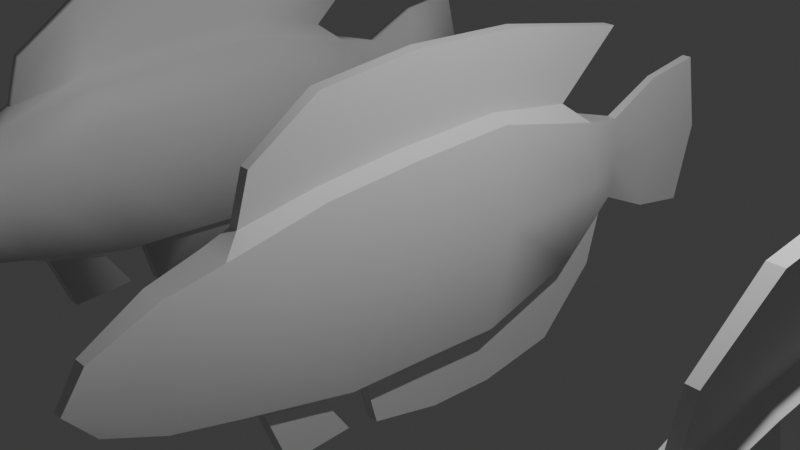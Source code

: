 # Source: fish.blend  (saved by Blender 4.0.36; exported with 4.5.12 LTS)
import bpy
from mathutils import Matrix  # noqa: F401  (used for matrix-valued properties, if any)

bpy.ops.wm.read_factory_settings(use_empty=True)
scene = bpy.context.scene
scene.name = 'Scene'

# ---- collections
col_collection = bpy.data.collections.new('Collection'); scene.collection.children.link(col_collection)

# ---- materials (node trees are filled in below, after node groups)
mat_fishmaterial = bpy.data.materials.new('FishMaterial')
mat_fishmaterial.alpha_threshold = 0.0
mat_fishmaterial.use_transparent_shadow = False
mat_fishmaterial.roughness = 0.5
mat_fishmaterial.line_color = (0.0, 0.0, 0.0, 1.0)

# ---- node groups
ng_auto_smooth = bpy.data.node_groups.new('Auto Smooth', 'GeometryNodeTree')
_s = ng_auto_smooth.interface.new_socket(name='Geometry', in_out='OUTPUT', socket_type='NodeSocketGeometry')
_s = ng_auto_smooth.interface.new_socket(name='Geometry', in_out='INPUT', socket_type='NodeSocketGeometry')
_s = ng_auto_smooth.interface.new_socket(name='Angle', in_out='INPUT', socket_type='NodeSocketFloat')
_s.subtype = 'ANGLE'
_s.min_value = 0.0
_s.max_value = 3.142
ng_auto_smooth.is_modifier = True
_N = ng_auto_smooth.nodes; _L = ng_auto_smooth.links
n0 = _N.new('NodeGroupOutput'); n0.name = 'Group Output'; n0.location = (480, -100)
n1 = _N.new('NodeGroupInput'); n1.name = 'Group Input'; n1.location = (-420, -300)
n2 = _N.new('NodeGroupInput'); n2.name = 'Group Input.001'; n2.location = (-60, -100)
n3 = _N.new('GeometryNodeSetShadeSmooth'); n3.name = 'Set Shade Smooth'; n3.location = (120, -100)
n3.domain = 'EDGE'
n4 = _N.new('GeometryNodeSetShadeSmooth'); n4.name = 'Set Shade Smooth.001'; n4.location = (300, -100)
n5 = _N.new('GeometryNodeInputMeshEdgeAngle'); n5.name = 'Edge Angle'; n5.location = (-420, -220)
n6 = _N.new('GeometryNodeInputEdgeSmooth'); n6.name = 'Is Edge Smooth'; n6.location = (-60, -160)
n7 = _N.new('GeometryNodeInputShadeSmooth'); n7.name = 'Is Face Smooth'; n7.location = (-240, -340)
n8 = _N.new('FunctionNodeBooleanMath'); n8.name = 'Boolean Math'; n8.location = (-60, -220)
n9 = _N.new('FunctionNodeCompare'); n9.name = 'Compare'; n9.location = (-240, -180)
n9.operation = 'LESS_EQUAL'
_L.new(n5.outputs[0], n9.inputs[0])
_L.new(n4.outputs[0], n0.inputs[0])
_L.new(n1.outputs[1], n9.inputs[1])
_L.new(n9.outputs[0], n8.inputs[0])
_L.new(n7.outputs[0], n8.inputs[1])
_L.new(n2.outputs[0], n3.inputs[0])
_L.new(n6.outputs[0], n3.inputs[1])
_L.new(n3.outputs[0], n4.inputs[0])
_L.new(n8.outputs[0], n3.inputs[2])
n0.is_active_output = True

# ---- material node trees
mat_fishmaterial.use_nodes = True; mat_fishmaterial.node_tree.nodes.clear()
_N = mat_fishmaterial.node_tree.nodes; _L = mat_fishmaterial.node_tree.links
n0 = _N.new('ShaderNodeOutputMaterial'); n0.name = 'Material Output'; n0.location = (300, 300)
n1 = _N.new('ShaderNodeBsdfPrincipled'); n1.name = 'Principled BSDF'; n1.location = (10, 300)
n1.inputs[3].default_value = 1.45
_L.new(n1.outputs[0], n0.inputs[0])
n0.is_active_output = True

# ---- world
world_world = bpy.data.worlds.new('World'); scene.world = world_world
world_world.use_nodes = True; world_world.node_tree.nodes.clear()
_N = world_world.node_tree.nodes; _L = world_world.node_tree.links
n0 = _N.new('ShaderNodeOutputWorld'); n0.name = 'World Output'; n0.location = (300, 300)
n1 = _N.new('ShaderNodeBackground'); n1.name = 'Background'; n1.location = (10, 300)
n1.inputs[0].default_value = (0.05088, 0.05088, 0.05088, 1.0)
_L.new(n1.outputs[0], n0.inputs[0])
n0.is_active_output = True
world_world.color = (0.05088, 0.05088, 0.05088)
world_world.use_sun_shadow = False
world_world.sun_shadow_jitter_overblur = 0.0

# ---- cameras
cam_camera = bpy.data.cameras.new('Camera')
cam_camera.clip_end = 100.0
cam_camera.ortho_scale = 7.314

# ---- lights
light_light = bpy.data.lights.new('Light', 'POINT')
light_light.transmission_factor = 0.0
light_light.use_soft_falloff = False
light_light.energy = 1000.0
light_light.shadow_soft_size = 0.1
light_light.shadow_maximum_resolution = 0.006
light_light.use_absolute_resolution = True

# ---- meshes
me_fishmesh = bpy.data.meshes.new('FishMesh')
me_fishmesh.from_pydata([(0.05738, 4.992, 0.6116), (0.05738, 4.992, -1.35), (0.07343, -3.592, -0.1054), (0.07343, -3.555, -0.8582), (-0.05738, 4.992, 0.6116), (-0.05738, 4.992, -1.35), (-0.07343, -3.592, -0.1054), (-0.07343, -3.555, -0.8582), (-0.2794, 1.164, -1.679), (0.2794, 1.267, 0.7551), (-0.2794, 1.267, 0.7551), (0.2794, 1.164, -1.679), (-0.2491, -0.8683, -1.578), (0.2491, -1.114, 0.6335), (-0.2491, -1.114, 0.6335), (0.2491, -0.8683, -1.578), (-0.05594, 3.499, 0.1795), (0.05594, 3.499, -0.859), (-0.05594, 3.499, -0.859), (0.05594, 3.499, 0.1795), (-0.2677, 0.005229, 0.7156), (0.2677, 0.2085, -1.623), (-0.2677, 0.2085, -1.623), (0.2677, 0.005229, 0.7156), (-0.2491, 2.489, -1.329), (0.2491, 2.761, 0.3732), (-0.2491, 2.761, 0.3732), (0.2491, 2.489, -1.329), (-0.04546, 4.233, 0.5115), (0.04546, 4.233, -1.208), (-0.04546, 4.233, -1.208), (0.04546, 4.233, 0.5115), (-0.1898, -2.164, -1.286), (0.1898, -2.235, 0.3871), (-0.1898, -2.235, 0.3871), (0.1898, -2.164, -1.286), (0.07111, 2.443, 0.6348), (0.07975, 1.273, 0.8331), (-0.07641, -0.02489, 0.8071), (-0.07975, 1.273, 0.8331), (0.07641, -0.02489, 0.8071), (0.07111, -1.109, 0.7245), (-0.05417, -2.007, 0.576), (-0.07111, -1.109, 0.7245), (-0.07111, 2.443, 0.6348), (0.05417, -2.007, 0.576), (0.07111, 3.284, 1.367), (0.07975, 1.608, 1.685), (-0.07641, 0.2101, 1.76), (-0.07975, 1.608, 1.685), (0.07641, 0.2101, 1.76), (0.07111, -1.03, 1.645), (-0.05417, -1.845, 1.111), (-0.07111, -1.03, 1.645), (-0.07111, 3.284, 1.367), (0.05417, -1.845, 1.111), (0.04915, 5.239, -0.3686), (-0.0521, -3.852, -0.5038), (0.0521, -3.852, -0.5038), (-0.04915, 5.239, -0.3686), (0.4661, 1.232, -0.3706), (-0.4661, 1.232, -0.3706), (-0.4156, -1.132, -0.3856), (0.4156, -1.132, -0.3856), (0.09332, 3.499, -0.3398), (-0.09332, 3.499, -0.3398), (0.4466, 0.01127, -0.3891), (-0.4466, 0.01127, -0.3891), (-0.4156, 2.719, -0.348), (0.4156, 2.719, -0.348), (0.07583, 4.233, -0.3484), (-0.07583, 4.233, -0.3484), (-0.3166, -2.253, -0.3863), (0.3166, -2.253, -0.3863), (-0.07438, 2.345, -1.576), (-0.08341, 1.164, -1.764), (0.07992, 0.2992, -1.733), (0.08341, 1.164, -1.764), (-0.07992, 0.2992, -1.733), (-0.07438, -0.5558, -1.685), (0.07438, -0.5558, -1.685), (0.07438, 2.345, -1.576), (0.0486, 3.331, -1.023), (-0.0486, 3.331, -1.023), (-0.07438, 2.397, -2.418), (-0.08341, 1.345, -2.548), (0.07992, 0.4807, -2.492), (0.08341, 1.345, -2.548), (-0.07992, 0.4807, -2.492), (-0.07438, -0.4031, -2.271), (0.07438, -0.4031, -2.271), (0.07438, 2.397, -2.418), (0.03903, 3.186, -1.681), (-0.03903, 3.186, -1.681), (0.09336, -1.867, -1.458), (0.1225, -1.165, -1.605), (-0.1225, -1.165, -1.605), (-0.09336, -1.867, -1.458), (0.09336, -1.603, -2.167), (0.1225, -0.8334, -2.109), (-0.1225, -0.8334, -2.109), (-0.09336, -1.603, -2.167), (-0.1421, -2.941, -1.104), (0.1421, -2.868, 0.248), (-0.1421, -2.868, 0.248), (0.1421, -2.941, -1.104), (-0.2371, -3.013, -0.4019), (0.2371, -3.013, -0.4019)], [], [(103, 104, 6, 2), (58, 2, 6, 57), (71, 28, 4, 59), (102, 105, 3, 7), (107, 103, 2, 58), (59, 4, 0, 56), (69, 25, 9, 60), (8, 24, 74, 75), (67, 20, 10, 61), (14, 34, 42, 43), (72, 34, 14, 62), (66, 23, 13, 63), (17, 27, 81, 82), (25, 26, 44, 36), (31, 28, 16, 19), (30, 29, 17, 18), (70, 31, 19, 64), (68, 26, 16, 65), (13, 23, 40, 41), (11, 21, 76, 77), (60, 9, 23, 66), (62, 14, 20, 67), (61, 10, 26, 68), (19, 16, 26, 25), (22, 8, 75, 78), (64, 19, 25, 69), (56, 0, 31, 70), (5, 1, 29, 30), (0, 4, 28, 31), (65, 16, 28, 71), (106, 104, 34, 72), (63, 13, 33, 73), (15, 35, 94, 95), (10, 20, 38, 39), (39, 38, 48, 49), (45, 41, 51, 55), (43, 42, 52, 53), (40, 37, 47, 50), (23, 9, 37, 40), (26, 10, 39, 44), (20, 14, 43, 38), (34, 33, 45, 42), (9, 25, 36, 37), (33, 13, 41, 45), (46, 54, 49, 47), (50, 48, 53, 51), (47, 49, 48, 50), (51, 53, 52, 55), (42, 45, 55, 52), (44, 39, 49, 54), (38, 43, 53, 48), (41, 40, 50, 51), (36, 44, 54, 46), (37, 36, 46, 47), (15, 63, 73, 35), (102, 106, 72, 32), (18, 65, 71, 30), (1, 56, 70, 29), (17, 64, 69, 27), (8, 61, 68, 24), (12, 62, 67, 22), (11, 60, 66, 21), (24, 68, 65, 18), (29, 70, 64, 17), (21, 66, 63, 15), (32, 72, 62, 12), (22, 67, 61, 8), (27, 69, 60, 11), (5, 59, 56, 1), (105, 107, 58, 3), (30, 71, 59, 5), (3, 58, 57, 7), (75, 74, 84, 85), (74, 83, 93, 84), (79, 78, 88, 89), (83, 82, 92, 93), (15, 12, 79, 80), (18, 17, 82, 83), (27, 11, 77, 81), (12, 22, 78, 79), (21, 15, 80, 76), (24, 18, 83, 74), (84, 91, 87, 85), (88, 86, 90, 89), (85, 87, 86, 88), (93, 92, 91, 84), (76, 80, 90, 86), (80, 79, 89, 90), (81, 77, 87, 91), (77, 76, 86, 87), (78, 75, 85, 88), (82, 81, 91, 92), (97, 96, 100, 101), (12, 15, 95, 96), (35, 32, 97, 94), (32, 12, 96, 97), (100, 99, 98, 101), (95, 94, 98, 99), (94, 97, 101, 98), (96, 95, 99, 100), (35, 73, 107, 105), (7, 57, 106, 102), (57, 6, 104, 106), (73, 33, 103, 107), (32, 35, 105, 102), (33, 34, 104, 103)])
me_fishmesh.polygons.foreach_set('use_smooth', [True] * 106)
_uv = me_fishmesh.uv_layers.new(name='UVMap')
_uv.uv.foreach_set('vector', [0.625, 0.7344, 0.875, 0.7344, 0.875, 0.75, 0.625, 0.75, 0.5, 0.75, 0.625, 0.75, 0.625, 1.0, 0.5, 1.0, 0.5, 0.2188, 0.625, 0.2188, 0.625, 0.25, 0.5, 0.25, 0.125, 0.7344, 0.375, 0.7344, 0.375, 0.75, 0.125, 0.75, 0.5, 0.7344, 0.625, 0.7344, 0.625, 0.75, 0.5, 0.75, 0.5, 0.25, 0.625, 0.25, 0.625, 0.5, 0.5, 0.5, 0.5, 0.5938, 0.625, 0.5938, 0.625, 0.625, 0.5, 0.625, 0.375, 0.125, 0.375, 0.1562, 0.375, 0.1562, 0.375, 0.125, 0.5, 0.09375, 0.625, 0.09375, 0.625, 0.125, 0.5, 0.125, 0.625, 0.0625, 0.625, 0.03125, 0.625, 0.03125, 0.625, 0.0625, 0.5, 0.03125, 0.625, 0.03125, 0.625, 0.0625, 0.5, 0.0625, 0.5, 0.6562, 0.625, 0.6562, 0.625, 0.6875, 0.5, 0.6875, 0.375, 0.5625, 0.375, 0.5938, 0.375, 0.5938, 0.375, 0.5625, 0.625, 0.5938, 0.875, 0.5938, 0.875, 0.5938, 0.625, 0.5938, 0.625, 0.5312, 0.875, 0.5312, 0.875, 0.5625, 0.625, 0.5625, 0.125, 0.5312, 0.375, 0.5312, 0.375, 0.5625, 0.125, 0.5625, 0.5, 0.5312, 0.625, 0.5312, 0.625, 0.5625, 0.5, 0.5625, 0.5, 0.1562, 0.625, 0.1562, 0.625, 0.1875, 0.5, 0.1875, 0.625, 0.6875, 0.625, 0.6562, 0.625, 0.6562, 0.625, 0.6875, 0.375, 0.625, 0.375, 0.6562, 0.375, 0.6562, 0.375, 0.625, 0.5, 0.625, 0.625, 0.625, 0.625, 0.6562, 0.5, 0.6562, 0.5, 0.0625, 0.625, 0.0625, 0.625, 0.09375, 0.5, 0.09375, 0.5, 0.125, 0.625, 0.125, 0.625, 0.1562, 0.5, 0.1562, 0.625, 0.5625, 0.875, 0.5625, 0.875, 0.5938, 0.625, 0.5938, 0.375, 0.09375, 0.375, 0.125, 0.375, 0.125, 0.375, 0.09375, 0.5, 0.5625, 0.625, 0.5625, 0.625, 0.5938, 0.5, 0.5938, 0.5, 0.5, 0.625, 0.5, 0.625, 0.5312, 0.5, 0.5312, 0.125, 0.5, 0.375, 0.5, 0.375, 0.5312, 0.125, 0.5312, 0.625, 0.5, 0.875, 0.5, 0.875, 0.5312, 0.625, 0.5312, 0.5, 0.1875, 0.625, 0.1875, 0.625, 0.2188, 0.5, 0.2188, 0.5, 0.01562, 0.625, 0.01562, 0.625, 0.03125, 0.5, 0.03125, 0.5, 0.6875, 0.625, 0.6875, 0.625, 0.7188, 0.5, 0.7187, 0.375, 0.6875, 0.375, 0.7188, 0.375, 0.7188, 0.375, 0.6875, 0.625, 0.125, 0.625, 0.09375, 0.625, 0.09375, 0.625, 0.125, 0.625, 0.125, 0.625, 0.09375, 0.625, 0.09375, 0.625, 0.125, 0.625, 0.7188, 0.625, 0.6875, 0.625, 0.6875, 0.625, 0.7188, 0.625, 0.0625, 0.625, 0.03125, 0.625, 0.03125, 0.625, 0.0625, 0.625, 0.6562, 0.625, 0.625, 0.625, 0.625, 0.625, 0.6562, 0.625, 0.6562, 0.625, 0.625, 0.625, 0.625, 0.625, 0.6562, 0.625, 0.1562, 0.625, 0.125, 0.625, 0.125, 0.625, 0.1562, 0.625, 0.09375, 0.625, 0.0625, 0.625, 0.0625, 0.625, 0.09375, 0.875, 0.7188, 0.625, 0.7188, 0.625, 0.7188, 0.875, 0.7188, 0.625, 0.625, 0.625, 0.5938, 0.625, 0.5938, 0.625, 0.625, 0.625, 0.7188, 0.625, 0.6875, 0.625, 0.6875, 0.625, 0.7188, 0.625, 0.5938, 0.875, 0.5938, 0.875, 0.625, 0.625, 0.625, 0.625, 0.6562, 0.875, 0.6562, 0.875, 0.6875, 0.625, 0.6875, 0.625, 0.625, 0.875, 0.625, 0.875, 0.6562, 0.625, 0.6562, 0.625, 0.6875, 0.875, 0.6875, 0.875, 0.7188, 0.625, 0.7188, 0.875, 0.7188, 0.625, 0.7188, 0.625, 0.7188, 0.875, 0.7188, 0.625, 0.1562, 0.625, 0.125, 0.625, 0.125, 0.625, 0.1562, 0.625, 0.09375, 0.625, 0.0625, 0.625, 0.0625, 0.625, 0.09375, 0.625, 0.6875, 0.625, 0.6562, 0.625, 0.6562, 0.625, 0.6875, 0.625, 0.5938, 0.875, 0.5938, 0.875, 0.5938, 0.625, 0.5938, 0.625, 0.625, 0.625, 0.5938, 0.625, 0.5938, 0.625, 0.625, 0.375, 0.6875, 0.5, 0.6875, 0.5, 0.7187, 0.375, 0.7188, 0.375, 0.01562, 0.5, 0.01562, 0.5, 0.03125, 0.375, 0.03125, 0.375, 0.1875, 0.5, 0.1875, 0.5, 0.2188, 0.375, 0.2188, 0.375, 0.5, 0.5, 0.5, 0.5, 0.5312, 0.375, 0.5312, 0.375, 0.5625, 0.5, 0.5625, 0.5, 0.5938, 0.375, 0.5938, 0.375, 0.125, 0.5, 0.125, 0.5, 0.1562, 0.375, 0.1562, 0.375, 0.0625, 0.5, 0.0625, 0.5, 0.09375, 0.375, 0.09375, 0.375, 0.625, 0.5, 0.625, 0.5, 0.6562, 0.375, 0.6562, 0.375, 0.1562, 0.5, 0.1562, 0.5, 0.1875, 0.375, 0.1875, 0.375, 0.5312, 0.5, 0.5312, 0.5, 0.5625, 0.375, 0.5625, 0.375, 0.6562, 0.5, 0.6562, 0.5, 0.6875, 0.375, 0.6875, 0.375, 0.03125, 0.5, 0.03125, 0.5, 0.0625, 0.375, 0.0625, 0.375, 0.09375, 0.5, 0.09375, 0.5, 0.125, 0.375, 0.125, 0.375, 0.5938, 0.5, 0.5938, 0.5, 0.625, 0.375, 0.625, 0.375, 0.25, 0.5, 0.25, 0.5, 0.5, 0.375, 0.5, 0.375, 0.7344, 0.5, 0.7344, 0.5, 0.75, 0.375, 0.75, 0.375, 0.2188, 0.5, 0.2188, 0.5, 0.25, 0.375, 0.25, 0.375, 0.75, 0.5, 0.75, 0.5, 1.0, 0.375, 1.0, 0.375, 0.125, 0.375, 0.1562, 0.375, 0.1562, 0.375, 0.125, 0.375, 0.1562, 0.375, 0.1875, 0.375, 0.1875, 0.375, 0.1562, 0.375, 0.0625, 0.375, 0.09375, 0.375, 0.09375, 0.375, 0.0625, 0.125, 0.5625, 0.375, 0.5625, 0.375, 0.5625, 0.125, 0.5625, 0.375, 0.6875, 0.125, 0.6875, 0.125, 0.6875, 0.375, 0.6875, 0.125, 0.5625, 0.375, 0.5625, 0.375, 0.5625, 0.125, 0.5625, 0.375, 0.5938, 0.375, 0.625, 0.375, 0.625, 0.375, 0.5938, 0.375, 0.0625, 0.375, 0.09375, 0.375, 0.09375, 0.375, 0.0625, 0.375, 0.6562, 0.375, 0.6875, 0.375, 0.6875, 0.375, 0.6562, 0.375, 0.1562, 0.375, 0.1875, 0.375, 0.1875, 0.375, 0.1562, 0.125, 0.5938, 0.375, 0.5938, 0.375, 0.625, 0.125, 0.625, 0.125, 0.6562, 0.375, 0.6562, 0.375, 0.6875, 0.125, 0.6875, 0.125, 0.625, 0.375, 0.625, 0.375, 0.6562, 0.125, 0.6562, 0.125, 0.5625, 0.375, 0.5625, 0.375, 0.5938, 0.125, 0.5938, 0.375, 0.6562, 0.375, 0.6875, 0.375, 0.6875, 0.375, 0.6562, 0.375, 0.6875, 0.125, 0.6875, 0.125, 0.6875, 0.375, 0.6875, 0.375, 0.5938, 0.375, 0.625, 0.375, 0.625, 0.375, 0.5938, 0.375, 0.625, 0.375, 0.6562, 0.375, 0.6562, 0.375, 0.625, 0.375, 0.09375, 0.375, 0.125, 0.375, 0.125, 0.375, 0.09375, 0.375, 0.5625, 0.375, 0.5938, 0.375, 0.5938, 0.375, 0.5625, 0.375, 0.03125, 0.375, 0.0625, 0.375, 0.0625, 0.375, 0.03125, 0.125, 0.6875, 0.375, 0.6875, 0.375, 0.6875, 0.125, 0.6875, 0.375, 0.7188, 0.125, 0.7188, 0.125, 0.7188, 0.375, 0.7188, 0.375, 0.03125, 0.375, 0.0625, 0.375, 0.0625, 0.375, 0.03125, 0.125, 0.6875, 0.375, 0.6875, 0.375, 0.7188, 0.125, 0.7188, 0.375, 0.6875, 0.375, 0.7188, 0.375, 0.7188, 0.375, 0.6875, 0.375, 0.7188, 0.125, 0.7188, 0.125, 0.7188, 0.375, 0.7188, 0.125, 0.6875, 0.375, 0.6875, 0.375, 0.6875, 0.125, 0.6875, 0.375, 0.7188, 0.5, 0.7187, 0.5, 0.7344, 0.375, 0.7344, 0.375, 0.0, 0.5, 0.0, 0.5, 0.01562, 0.375, 0.01562, 0.5, 0.0, 0.625, 0.0, 0.625, 0.01562, 0.5, 0.01562, 0.5, 0.7187, 0.625, 0.7188, 0.625, 0.7344, 0.5, 0.7344, 0.125, 0.7188, 0.375, 0.7188, 0.375, 0.7344, 0.125, 0.7344, 0.625, 0.7188, 0.875, 0.7188, 0.875, 0.7344, 0.625, 0.7344])
me_fishmesh.materials.append(mat_fishmaterial)
me_fishmesh.use_mirror_vertex_groups = False
me_fishmesh.update()
me_fishmesh_001 = bpy.data.meshes.new('FishMesh.001')
me_fishmesh_001.from_pydata([(0.05738, 4.992, 0.6116), (0.05738, 4.992, -1.35), (0.07343, -3.592, -0.1054), (0.07343, -3.555, -0.8582), (-0.05738, 4.992, 0.6116), (-0.05738, 4.992, -1.35), (-0.07343, -3.592, -0.1054), (-0.07343, -3.555, -0.8582), (-0.2794, 1.164, -1.679), (0.2794, 1.267, 0.7551), (-0.2794, 1.267, 0.7551), (0.2794, 1.164, -1.679), (-0.2491, -0.8683, -1.578), (0.2491, -1.114, 0.6335), (-0.2491, -1.114, 0.6335), (0.2491, -0.8683, -1.578), (-0.05594, 3.499, 0.1795), (0.05594, 3.499, -0.859), (-0.05594, 3.499, -0.859), (0.05594, 3.499, 0.1795), (-0.2677, 0.005229, 0.7156), (0.2677, 0.2085, -1.623), (-0.2677, 0.2085, -1.623), (0.2677, 0.005229, 0.7156), (-0.2491, 2.489, -1.329), (0.2491, 2.761, 0.3732), (-0.2491, 2.761, 0.3732), (0.2491, 2.489, -1.329), (-0.04546, 4.233, 0.5115), (0.04546, 4.233, -1.208), (-0.04546, 4.233, -1.208), (0.04546, 4.233, 0.5115), (-0.1898, -2.164, -1.286), (0.1898, -2.235, 0.3871), (-0.1898, -2.235, 0.3871), (0.1898, -2.164, -1.286), (0.07111, 2.443, 0.6348), (0.07975, 1.273, 0.8331), (-0.07641, -0.02489, 0.8071), (-0.07975, 1.273, 0.8331), (0.07641, -0.02489, 0.8071), (0.07111, -1.109, 0.7245), (-0.05417, -2.007, 0.576), (-0.07111, -1.109, 0.7245), (-0.07111, 2.443, 0.6348), (0.05417, -2.007, 0.576), (0.07111, 3.284, 1.367), (0.07975, 1.608, 1.685), (-0.07641, 0.2101, 1.76), (-0.07975, 1.608, 1.685), (0.07641, 0.2101, 1.76), (0.07111, -1.03, 1.645), (-0.05417, -1.845, 1.111), (-0.07111, -1.03, 1.645), (-0.07111, 3.284, 1.367), (0.05417, -1.845, 1.111), (0.04915, 5.239, -0.3686), (-0.0521, -3.852, -0.5038), (0.0521, -3.852, -0.5038), (-0.04915, 5.239, -0.3686), (0.4661, 1.232, -0.3706), (-0.4661, 1.232, -0.3706), (-0.4156, -1.132, -0.3856), (0.4156, -1.132, -0.3856), (0.09332, 3.499, -0.3398), (-0.09332, 3.499, -0.3398), (0.4466, 0.01127, -0.3891), (-0.4466, 0.01127, -0.3891), (-0.4156, 2.719, -0.348), (0.4156, 2.719, -0.348), (0.07583, 4.233, -0.3484), (-0.07583, 4.233, -0.3484), (-0.3166, -2.253, -0.3863), (0.3166, -2.253, -0.3863), (-0.07438, 2.345, -1.576), (-0.08341, 1.164, -1.764), (0.07992, 0.2992, -1.733), (0.08341, 1.164, -1.764), (-0.07992, 0.2992, -1.733), (-0.07438, -0.5558, -1.685), (0.07438, -0.5558, -1.685), (0.07438, 2.345, -1.576), (0.0486, 3.331, -1.023), (-0.0486, 3.331, -1.023), (-0.07438, 2.397, -2.418), (-0.08341, 1.345, -2.548), (0.07992, 0.4807, -2.492), (0.08341, 1.345, -2.548), (-0.07992, 0.4807, -2.492), (-0.07438, -0.4031, -2.271), (0.07438, -0.4031, -2.271), (0.07438, 2.397, -2.418), (0.03903, 3.186, -1.681), (-0.03903, 3.186, -1.681), (0.09336, -1.867, -1.458), (0.1225, -1.165, -1.605), (-0.1225, -1.165, -1.605), (-0.09336, -1.867, -1.458), (0.09336, -1.603, -2.167), (0.1225, -0.8334, -2.109), (-0.1225, -0.8334, -2.109), (-0.09336, -1.603, -2.167), (-0.1421, -2.941, -1.104), (0.1421, -2.868, 0.248), (-0.1421, -2.868, 0.248), (0.1421, -2.941, -1.104), (-0.2371, -3.013, -0.4019), (0.2371, -3.013, -0.4019)], [], [(103, 104, 6, 2), (58, 2, 6, 57), (71, 28, 4, 59), (102, 105, 3, 7), (107, 103, 2, 58), (59, 4, 0, 56), (69, 25, 9, 60), (8, 24, 74, 75), (67, 20, 10, 61), (14, 34, 42, 43), (72, 34, 14, 62), (66, 23, 13, 63), (17, 27, 81, 82), (25, 26, 44, 36), (31, 28, 16, 19), (30, 29, 17, 18), (70, 31, 19, 64), (68, 26, 16, 65), (13, 23, 40, 41), (11, 21, 76, 77), (60, 9, 23, 66), (62, 14, 20, 67), (61, 10, 26, 68), (19, 16, 26, 25), (22, 8, 75, 78), (64, 19, 25, 69), (56, 0, 31, 70), (5, 1, 29, 30), (0, 4, 28, 31), (65, 16, 28, 71), (106, 104, 34, 72), (63, 13, 33, 73), (15, 35, 94, 95), (10, 20, 38, 39), (39, 38, 48, 49), (45, 41, 51, 55), (43, 42, 52, 53), (40, 37, 47, 50), (23, 9, 37, 40), (26, 10, 39, 44), (20, 14, 43, 38), (34, 33, 45, 42), (9, 25, 36, 37), (33, 13, 41, 45), (46, 54, 49, 47), (50, 48, 53, 51), (47, 49, 48, 50), (51, 53, 52, 55), (42, 45, 55, 52), (44, 39, 49, 54), (38, 43, 53, 48), (41, 40, 50, 51), (36, 44, 54, 46), (37, 36, 46, 47), (15, 63, 73, 35), (102, 106, 72, 32), (18, 65, 71, 30), (1, 56, 70, 29), (17, 64, 69, 27), (8, 61, 68, 24), (12, 62, 67, 22), (11, 60, 66, 21), (24, 68, 65, 18), (29, 70, 64, 17), (21, 66, 63, 15), (32, 72, 62, 12), (22, 67, 61, 8), (27, 69, 60, 11), (5, 59, 56, 1), (105, 107, 58, 3), (30, 71, 59, 5), (3, 58, 57, 7), (75, 74, 84, 85), (74, 83, 93, 84), (79, 78, 88, 89), (83, 82, 92, 93), (15, 12, 79, 80), (18, 17, 82, 83), (27, 11, 77, 81), (12, 22, 78, 79), (21, 15, 80, 76), (24, 18, 83, 74), (84, 91, 87, 85), (88, 86, 90, 89), (85, 87, 86, 88), (93, 92, 91, 84), (76, 80, 90, 86), (80, 79, 89, 90), (81, 77, 87, 91), (77, 76, 86, 87), (78, 75, 85, 88), (82, 81, 91, 92), (97, 96, 100, 101), (12, 15, 95, 96), (35, 32, 97, 94), (32, 12, 96, 97), (100, 99, 98, 101), (95, 94, 98, 99), (94, 97, 101, 98), (96, 95, 99, 100), (35, 73, 107, 105), (7, 57, 106, 102), (57, 6, 104, 106), (73, 33, 103, 107), (32, 35, 105, 102), (33, 34, 104, 103)])
_uv = me_fishmesh_001.uv_layers.new(name='UVMap')
_uv.uv.foreach_set('vector', [0.625, 0.7344, 0.875, 0.7344, 0.875, 0.75, 0.625, 0.75, 0.5, 0.75, 0.625, 0.75, 0.625, 1.0, 0.5, 1.0, 0.5, 0.2188, 0.625, 0.2188, 0.625, 0.25, 0.5, 0.25, 0.125, 0.7344, 0.375, 0.7344, 0.375, 0.75, 0.125, 0.75, 0.5, 0.7344, 0.625, 0.7344, 0.625, 0.75, 0.5, 0.75, 0.5, 0.25, 0.625, 0.25, 0.625, 0.5, 0.5, 0.5, 0.5, 0.5938, 0.625, 0.5938, 0.625, 0.625, 0.5, 0.625, 0.375, 0.125, 0.375, 0.1562, 0.375, 0.1562, 0.375, 0.125, 0.5, 0.09375, 0.625, 0.09375, 0.625, 0.125, 0.5, 0.125, 0.625, 0.0625, 0.625, 0.03125, 0.625, 0.03125, 0.625, 0.0625, 0.5, 0.03125, 0.625, 0.03125, 0.625, 0.0625, 0.5, 0.0625, 0.5, 0.6562, 0.625, 0.6562, 0.625, 0.6875, 0.5, 0.6875, 0.375, 0.5625, 0.375, 0.5938, 0.375, 0.5938, 0.375, 0.5625, 0.625, 0.5938, 0.875, 0.5938, 0.875, 0.5938, 0.625, 0.5938, 0.625, 0.5312, 0.875, 0.5312, 0.875, 0.5625, 0.625, 0.5625, 0.125, 0.5312, 0.375, 0.5312, 0.375, 0.5625, 0.125, 0.5625, 0.5, 0.5312, 0.625, 0.5312, 0.625, 0.5625, 0.5, 0.5625, 0.5, 0.1562, 0.625, 0.1562, 0.625, 0.1875, 0.5, 0.1875, 0.625, 0.6875, 0.625, 0.6562, 0.625, 0.6562, 0.625, 0.6875, 0.375, 0.625, 0.375, 0.6562, 0.375, 0.6562, 0.375, 0.625, 0.5, 0.625, 0.625, 0.625, 0.625, 0.6562, 0.5, 0.6562, 0.5, 0.0625, 0.625, 0.0625, 0.625, 0.09375, 0.5, 0.09375, 0.5, 0.125, 0.625, 0.125, 0.625, 0.1562, 0.5, 0.1562, 0.625, 0.5625, 0.875, 0.5625, 0.875, 0.5938, 0.625, 0.5938, 0.375, 0.09375, 0.375, 0.125, 0.375, 0.125, 0.375, 0.09375, 0.5, 0.5625, 0.625, 0.5625, 0.625, 0.5938, 0.5, 0.5938, 0.5, 0.5, 0.625, 0.5, 0.625, 0.5312, 0.5, 0.5312, 0.125, 0.5, 0.375, 0.5, 0.375, 0.5312, 0.125, 0.5312, 0.625, 0.5, 0.875, 0.5, 0.875, 0.5312, 0.625, 0.5312, 0.5, 0.1875, 0.625, 0.1875, 0.625, 0.2188, 0.5, 0.2188, 0.5, 0.01562, 0.625, 0.01562, 0.625, 0.03125, 0.5, 0.03125, 0.5, 0.6875, 0.625, 0.6875, 0.625, 0.7188, 0.5, 0.7187, 0.375, 0.6875, 0.375, 0.7188, 0.375, 0.7188, 0.375, 0.6875, 0.625, 0.125, 0.625, 0.09375, 0.625, 0.09375, 0.625, 0.125, 0.625, 0.125, 0.625, 0.09375, 0.625, 0.09375, 0.625, 0.125, 0.625, 0.7188, 0.625, 0.6875, 0.625, 0.6875, 0.625, 0.7188, 0.625, 0.0625, 0.625, 0.03125, 0.625, 0.03125, 0.625, 0.0625, 0.625, 0.6562, 0.625, 0.625, 0.625, 0.625, 0.625, 0.6562, 0.625, 0.6562, 0.625, 0.625, 0.625, 0.625, 0.625, 0.6562, 0.625, 0.1562, 0.625, 0.125, 0.625, 0.125, 0.625, 0.1562, 0.625, 0.09375, 0.625, 0.0625, 0.625, 0.0625, 0.625, 0.09375, 0.875, 0.7188, 0.625, 0.7188, 0.625, 0.7188, 0.875, 0.7188, 0.625, 0.625, 0.625, 0.5938, 0.625, 0.5938, 0.625, 0.625, 0.625, 0.7188, 0.625, 0.6875, 0.625, 0.6875, 0.625, 0.7188, 0.625, 0.5938, 0.875, 0.5938, 0.875, 0.625, 0.625, 0.625, 0.625, 0.6562, 0.875, 0.6562, 0.875, 0.6875, 0.625, 0.6875, 0.625, 0.625, 0.875, 0.625, 0.875, 0.6562, 0.625, 0.6562, 0.625, 0.6875, 0.875, 0.6875, 0.875, 0.7188, 0.625, 0.7188, 0.875, 0.7188, 0.625, 0.7188, 0.625, 0.7188, 0.875, 0.7188, 0.625, 0.1562, 0.625, 0.125, 0.625, 0.125, 0.625, 0.1562, 0.625, 0.09375, 0.625, 0.0625, 0.625, 0.0625, 0.625, 0.09375, 0.625, 0.6875, 0.625, 0.6562, 0.625, 0.6562, 0.625, 0.6875, 0.625, 0.5938, 0.875, 0.5938, 0.875, 0.5938, 0.625, 0.5938, 0.625, 0.625, 0.625, 0.5938, 0.625, 0.5938, 0.625, 0.625, 0.375, 0.6875, 0.5, 0.6875, 0.5, 0.7187, 0.375, 0.7188, 0.375, 0.01562, 0.5, 0.01562, 0.5, 0.03125, 0.375, 0.03125, 0.375, 0.1875, 0.5, 0.1875, 0.5, 0.2188, 0.375, 0.2188, 0.375, 0.5, 0.5, 0.5, 0.5, 0.5312, 0.375, 0.5312, 0.375, 0.5625, 0.5, 0.5625, 0.5, 0.5938, 0.375, 0.5938, 0.375, 0.125, 0.5, 0.125, 0.5, 0.1562, 0.375, 0.1562, 0.375, 0.0625, 0.5, 0.0625, 0.5, 0.09375, 0.375, 0.09375, 0.375, 0.625, 0.5, 0.625, 0.5, 0.6562, 0.375, 0.6562, 0.375, 0.1562, 0.5, 0.1562, 0.5, 0.1875, 0.375, 0.1875, 0.375, 0.5312, 0.5, 0.5312, 0.5, 0.5625, 0.375, 0.5625, 0.375, 0.6562, 0.5, 0.6562, 0.5, 0.6875, 0.375, 0.6875, 0.375, 0.03125, 0.5, 0.03125, 0.5, 0.0625, 0.375, 0.0625, 0.375, 0.09375, 0.5, 0.09375, 0.5, 0.125, 0.375, 0.125, 0.375, 0.5938, 0.5, 0.5938, 0.5, 0.625, 0.375, 0.625, 0.375, 0.25, 0.5, 0.25, 0.5, 0.5, 0.375, 0.5, 0.375, 0.7344, 0.5, 0.7344, 0.5, 0.75, 0.375, 0.75, 0.375, 0.2188, 0.5, 0.2188, 0.5, 0.25, 0.375, 0.25, 0.375, 0.75, 0.5, 0.75, 0.5, 1.0, 0.375, 1.0, 0.375, 0.125, 0.375, 0.1562, 0.375, 0.1562, 0.375, 0.125, 0.375, 0.1562, 0.375, 0.1875, 0.375, 0.1875, 0.375, 0.1562, 0.375, 0.0625, 0.375, 0.09375, 0.375, 0.09375, 0.375, 0.0625, 0.125, 0.5625, 0.375, 0.5625, 0.375, 0.5625, 0.125, 0.5625, 0.375, 0.6875, 0.125, 0.6875, 0.125, 0.6875, 0.375, 0.6875, 0.125, 0.5625, 0.375, 0.5625, 0.375, 0.5625, 0.125, 0.5625, 0.375, 0.5938, 0.375, 0.625, 0.375, 0.625, 0.375, 0.5938, 0.375, 0.0625, 0.375, 0.09375, 0.375, 0.09375, 0.375, 0.0625, 0.375, 0.6562, 0.375, 0.6875, 0.375, 0.6875, 0.375, 0.6562, 0.375, 0.1562, 0.375, 0.1875, 0.375, 0.1875, 0.375, 0.1562, 0.125, 0.5938, 0.375, 0.5938, 0.375, 0.625, 0.125, 0.625, 0.125, 0.6562, 0.375, 0.6562, 0.375, 0.6875, 0.125, 0.6875, 0.125, 0.625, 0.375, 0.625, 0.375, 0.6562, 0.125, 0.6562, 0.125, 0.5625, 0.375, 0.5625, 0.375, 0.5938, 0.125, 0.5938, 0.375, 0.6562, 0.375, 0.6875, 0.375, 0.6875, 0.375, 0.6562, 0.375, 0.6875, 0.125, 0.6875, 0.125, 0.6875, 0.375, 0.6875, 0.375, 0.5938, 0.375, 0.625, 0.375, 0.625, 0.375, 0.5938, 0.375, 0.625, 0.375, 0.6562, 0.375, 0.6562, 0.375, 0.625, 0.375, 0.09375, 0.375, 0.125, 0.375, 0.125, 0.375, 0.09375, 0.375, 0.5625, 0.375, 0.5938, 0.375, 0.5938, 0.375, 0.5625, 0.375, 0.03125, 0.375, 0.0625, 0.375, 0.0625, 0.375, 0.03125, 0.125, 0.6875, 0.375, 0.6875, 0.375, 0.6875, 0.125, 0.6875, 0.375, 0.7188, 0.125, 0.7188, 0.125, 0.7188, 0.375, 0.7188, 0.375, 0.03125, 0.375, 0.0625, 0.375, 0.0625, 0.375, 0.03125, 0.125, 0.6875, 0.375, 0.6875, 0.375, 0.7188, 0.125, 0.7188, 0.375, 0.6875, 0.375, 0.7188, 0.375, 0.7188, 0.375, 0.6875, 0.375, 0.7188, 0.125, 0.7188, 0.125, 0.7188, 0.375, 0.7188, 0.125, 0.6875, 0.375, 0.6875, 0.375, 0.6875, 0.125, 0.6875, 0.375, 0.7188, 0.5, 0.7187, 0.5, 0.7344, 0.375, 0.7344, 0.375, 0.0, 0.5, 0.0, 0.5, 0.01562, 0.375, 0.01562, 0.5, 0.0, 0.625, 0.0, 0.625, 0.01562, 0.5, 0.01562, 0.5, 0.7187, 0.625, 0.7188, 0.625, 0.7344, 0.5, 0.7344, 0.125, 0.7188, 0.375, 0.7188, 0.375, 0.7344, 0.125, 0.7344, 0.625, 0.7188, 0.875, 0.7188, 0.875, 0.7344, 0.625, 0.7344])
me_fishmesh_001.materials.append(mat_fishmaterial)
me_fishmesh_001.use_mirror_vertex_groups = False
me_fishmesh_001.update()
me_fishmesh_002 = bpy.data.meshes.new('FishMesh.002')
me_fishmesh_002.from_pydata([(0.05738, 4.992, 0.6116), (0.05738, 4.992, -1.35), (0.07343, -3.592, -0.1054), (0.07343, -3.555, -0.8582), (-0.05738, 4.992, 0.6116), (-0.05738, 4.992, -1.35), (-0.07343, -3.592, -0.1054), (-0.07343, -3.555, -0.8582), (-0.2794, 1.164, -1.679), (0.2794, 1.267, 0.7551), (-0.2794, 1.267, 0.7551), (0.2794, 1.164, -1.679), (-0.2491, -0.8683, -1.578), (0.2491, -1.114, 0.6335), (-0.2491, -1.114, 0.6335), (0.2491, -0.8683, -1.578), (-0.05594, 3.499, 0.1795), (0.05594, 3.499, -0.859), (-0.05594, 3.499, -0.859), (0.05594, 3.499, 0.1795), (-0.2677, 0.005229, 0.7156), (0.2677, 0.2085, -1.623), (-0.2677, 0.2085, -1.623), (0.2677, 0.005229, 0.7156), (-0.2491, 2.489, -1.329), (0.2491, 2.761, 0.3732), (-0.2491, 2.761, 0.3732), (0.2491, 2.489, -1.329), (-0.04546, 4.233, 0.5115), (0.04546, 4.233, -1.208), (-0.04546, 4.233, -1.208), (0.04546, 4.233, 0.5115), (-0.1898, -2.164, -1.286), (0.1898, -2.235, 0.3871), (-0.1898, -2.235, 0.3871), (0.1898, -2.164, -1.286), (0.07111, 2.443, 0.6348), (0.07975, 1.273, 0.8331), (-0.07641, -0.02489, 0.8071), (-0.07975, 1.273, 0.8331), (0.07641, -0.02489, 0.8071), (0.07111, -1.109, 0.7245), (-0.05417, -2.007, 0.576), (-0.07111, -1.109, 0.7245), (-0.07111, 2.443, 0.6348), (0.05417, -2.007, 0.576), (0.07111, 3.284, 1.367), (0.07975, 1.608, 1.685), (-0.07641, 0.2101, 1.76), (-0.07975, 1.608, 1.685), (0.07641, 0.2101, 1.76), (0.07111, -1.03, 1.645), (-0.05417, -1.845, 1.111), (-0.07111, -1.03, 1.645), (-0.07111, 3.284, 1.367), (0.05417, -1.845, 1.111), (0.04915, 5.239, -0.3686), (-0.0521, -3.852, -0.5038), (0.0521, -3.852, -0.5038), (-0.04915, 5.239, -0.3686), (0.4661, 1.232, -0.3706), (-0.4661, 1.232, -0.3706), (-0.4156, -1.132, -0.3856), (0.4156, -1.132, -0.3856), (0.09332, 3.499, -0.3398), (-0.09332, 3.499, -0.3398), (0.4466, 0.01127, -0.3891), (-0.4466, 0.01127, -0.3891), (-0.4156, 2.719, -0.348), (0.4156, 2.719, -0.348), (0.07583, 4.233, -0.3484), (-0.07583, 4.233, -0.3484), (-0.3166, -2.253, -0.3863), (0.3166, -2.253, -0.3863), (-0.07438, 2.345, -1.576), (-0.08341, 1.164, -1.764), (0.07992, 0.2992, -1.733), (0.08341, 1.164, -1.764), (-0.07992, 0.2992, -1.733), (-0.07438, -0.5558, -1.685), (0.07438, -0.5558, -1.685), (0.07438, 2.345, -1.576), (0.0486, 3.331, -1.023), (-0.0486, 3.331, -1.023), (-0.07438, 2.397, -2.418), (-0.08341, 1.345, -2.548), (0.07992, 0.4807, -2.492), (0.08341, 1.345, -2.548), (-0.07992, 0.4807, -2.492), (-0.07438, -0.4031, -2.271), (0.07438, -0.4031, -2.271), (0.07438, 2.397, -2.418), (0.03903, 3.186, -1.681), (-0.03903, 3.186, -1.681), (0.09336, -1.867, -1.458), (0.1225, -1.165, -1.605), (-0.1225, -1.165, -1.605), (-0.09336, -1.867, -1.458), (0.09336, -1.603, -2.167), (0.1225, -0.8334, -2.109), (-0.1225, -0.8334, -2.109), (-0.09336, -1.603, -2.167), (-0.1421, -2.941, -1.104), (0.1421, -2.868, 0.248), (-0.1421, -2.868, 0.248), (0.1421, -2.941, -1.104), (-0.2371, -3.013, -0.4019), (0.2371, -3.013, -0.4019)], [], [(103, 104, 6, 2), (58, 2, 6, 57), (71, 28, 4, 59), (102, 105, 3, 7), (107, 103, 2, 58), (59, 4, 0, 56), (69, 25, 9, 60), (8, 24, 74, 75), (67, 20, 10, 61), (14, 34, 42, 43), (72, 34, 14, 62), (66, 23, 13, 63), (17, 27, 81, 82), (25, 26, 44, 36), (31, 28, 16, 19), (30, 29, 17, 18), (70, 31, 19, 64), (68, 26, 16, 65), (13, 23, 40, 41), (11, 21, 76, 77), (60, 9, 23, 66), (62, 14, 20, 67), (61, 10, 26, 68), (19, 16, 26, 25), (22, 8, 75, 78), (64, 19, 25, 69), (56, 0, 31, 70), (5, 1, 29, 30), (0, 4, 28, 31), (65, 16, 28, 71), (106, 104, 34, 72), (63, 13, 33, 73), (15, 35, 94, 95), (10, 20, 38, 39), (39, 38, 48, 49), (45, 41, 51, 55), (43, 42, 52, 53), (40, 37, 47, 50), (23, 9, 37, 40), (26, 10, 39, 44), (20, 14, 43, 38), (34, 33, 45, 42), (9, 25, 36, 37), (33, 13, 41, 45), (46, 54, 49, 47), (50, 48, 53, 51), (47, 49, 48, 50), (51, 53, 52, 55), (42, 45, 55, 52), (44, 39, 49, 54), (38, 43, 53, 48), (41, 40, 50, 51), (36, 44, 54, 46), (37, 36, 46, 47), (15, 63, 73, 35), (102, 106, 72, 32), (18, 65, 71, 30), (1, 56, 70, 29), (17, 64, 69, 27), (8, 61, 68, 24), (12, 62, 67, 22), (11, 60, 66, 21), (24, 68, 65, 18), (29, 70, 64, 17), (21, 66, 63, 15), (32, 72, 62, 12), (22, 67, 61, 8), (27, 69, 60, 11), (5, 59, 56, 1), (105, 107, 58, 3), (30, 71, 59, 5), (3, 58, 57, 7), (75, 74, 84, 85), (74, 83, 93, 84), (79, 78, 88, 89), (83, 82, 92, 93), (15, 12, 79, 80), (18, 17, 82, 83), (27, 11, 77, 81), (12, 22, 78, 79), (21, 15, 80, 76), (24, 18, 83, 74), (84, 91, 87, 85), (88, 86, 90, 89), (85, 87, 86, 88), (93, 92, 91, 84), (76, 80, 90, 86), (80, 79, 89, 90), (81, 77, 87, 91), (77, 76, 86, 87), (78, 75, 85, 88), (82, 81, 91, 92), (97, 96, 100, 101), (12, 15, 95, 96), (35, 32, 97, 94), (32, 12, 96, 97), (100, 99, 98, 101), (95, 94, 98, 99), (94, 97, 101, 98), (96, 95, 99, 100), (35, 73, 107, 105), (7, 57, 106, 102), (57, 6, 104, 106), (73, 33, 103, 107), (32, 35, 105, 102), (33, 34, 104, 103)])
me_fishmesh_002.polygons.foreach_set('use_smooth', [True] * 106)
_uv = me_fishmesh_002.uv_layers.new(name='UVMap')
_uv.uv.foreach_set('vector', [0.625, 0.7344, 0.875, 0.7344, 0.875, 0.75, 0.625, 0.75, 0.5, 0.75, 0.625, 0.75, 0.625, 1.0, 0.5, 1.0, 0.5, 0.2188, 0.625, 0.2188, 0.625, 0.25, 0.5, 0.25, 0.125, 0.7344, 0.375, 0.7344, 0.375, 0.75, 0.125, 0.75, 0.5, 0.7344, 0.625, 0.7344, 0.625, 0.75, 0.5, 0.75, 0.5, 0.25, 0.625, 0.25, 0.625, 0.5, 0.5, 0.5, 0.5, 0.5938, 0.625, 0.5938, 0.625, 0.625, 0.5, 0.625, 0.375, 0.125, 0.375, 0.1562, 0.375, 0.1562, 0.375, 0.125, 0.5, 0.09375, 0.625, 0.09375, 0.625, 0.125, 0.5, 0.125, 0.625, 0.0625, 0.625, 0.03125, 0.625, 0.03125, 0.625, 0.0625, 0.5, 0.03125, 0.625, 0.03125, 0.625, 0.0625, 0.5, 0.0625, 0.5, 0.6562, 0.625, 0.6562, 0.625, 0.6875, 0.5, 0.6875, 0.375, 0.5625, 0.375, 0.5938, 0.375, 0.5938, 0.375, 0.5625, 0.625, 0.5938, 0.875, 0.5938, 0.875, 0.5938, 0.625, 0.5938, 0.625, 0.5312, 0.875, 0.5312, 0.875, 0.5625, 0.625, 0.5625, 0.125, 0.5312, 0.375, 0.5312, 0.375, 0.5625, 0.125, 0.5625, 0.5, 0.5312, 0.625, 0.5312, 0.625, 0.5625, 0.5, 0.5625, 0.5, 0.1562, 0.625, 0.1562, 0.625, 0.1875, 0.5, 0.1875, 0.625, 0.6875, 0.625, 0.6562, 0.625, 0.6562, 0.625, 0.6875, 0.375, 0.625, 0.375, 0.6562, 0.375, 0.6562, 0.375, 0.625, 0.5, 0.625, 0.625, 0.625, 0.625, 0.6562, 0.5, 0.6562, 0.5, 0.0625, 0.625, 0.0625, 0.625, 0.09375, 0.5, 0.09375, 0.5, 0.125, 0.625, 0.125, 0.625, 0.1562, 0.5, 0.1562, 0.625, 0.5625, 0.875, 0.5625, 0.875, 0.5938, 0.625, 0.5938, 0.375, 0.09375, 0.375, 0.125, 0.375, 0.125, 0.375, 0.09375, 0.5, 0.5625, 0.625, 0.5625, 0.625, 0.5938, 0.5, 0.5938, 0.5, 0.5, 0.625, 0.5, 0.625, 0.5312, 0.5, 0.5312, 0.125, 0.5, 0.375, 0.5, 0.375, 0.5312, 0.125, 0.5312, 0.625, 0.5, 0.875, 0.5, 0.875, 0.5312, 0.625, 0.5312, 0.5, 0.1875, 0.625, 0.1875, 0.625, 0.2188, 0.5, 0.2188, 0.5, 0.01562, 0.625, 0.01562, 0.625, 0.03125, 0.5, 0.03125, 0.5, 0.6875, 0.625, 0.6875, 0.625, 0.7188, 0.5, 0.7187, 0.375, 0.6875, 0.375, 0.7188, 0.375, 0.7188, 0.375, 0.6875, 0.625, 0.125, 0.625, 0.09375, 0.625, 0.09375, 0.625, 0.125, 0.625, 0.125, 0.625, 0.09375, 0.625, 0.09375, 0.625, 0.125, 0.625, 0.7188, 0.625, 0.6875, 0.625, 0.6875, 0.625, 0.7188, 0.625, 0.0625, 0.625, 0.03125, 0.625, 0.03125, 0.625, 0.0625, 0.625, 0.6562, 0.625, 0.625, 0.625, 0.625, 0.625, 0.6562, 0.625, 0.6562, 0.625, 0.625, 0.625, 0.625, 0.625, 0.6562, 0.625, 0.1562, 0.625, 0.125, 0.625, 0.125, 0.625, 0.1562, 0.625, 0.09375, 0.625, 0.0625, 0.625, 0.0625, 0.625, 0.09375, 0.875, 0.7188, 0.625, 0.7188, 0.625, 0.7188, 0.875, 0.7188, 0.625, 0.625, 0.625, 0.5938, 0.625, 0.5938, 0.625, 0.625, 0.625, 0.7188, 0.625, 0.6875, 0.625, 0.6875, 0.625, 0.7188, 0.625, 0.5938, 0.875, 0.5938, 0.875, 0.625, 0.625, 0.625, 0.625, 0.6562, 0.875, 0.6562, 0.875, 0.6875, 0.625, 0.6875, 0.625, 0.625, 0.875, 0.625, 0.875, 0.6562, 0.625, 0.6562, 0.625, 0.6875, 0.875, 0.6875, 0.875, 0.7188, 0.625, 0.7188, 0.875, 0.7188, 0.625, 0.7188, 0.625, 0.7188, 0.875, 0.7188, 0.625, 0.1562, 0.625, 0.125, 0.625, 0.125, 0.625, 0.1562, 0.625, 0.09375, 0.625, 0.0625, 0.625, 0.0625, 0.625, 0.09375, 0.625, 0.6875, 0.625, 0.6562, 0.625, 0.6562, 0.625, 0.6875, 0.625, 0.5938, 0.875, 0.5938, 0.875, 0.5938, 0.625, 0.5938, 0.625, 0.625, 0.625, 0.5938, 0.625, 0.5938, 0.625, 0.625, 0.375, 0.6875, 0.5, 0.6875, 0.5, 0.7187, 0.375, 0.7188, 0.375, 0.01562, 0.5, 0.01562, 0.5, 0.03125, 0.375, 0.03125, 0.375, 0.1875, 0.5, 0.1875, 0.5, 0.2188, 0.375, 0.2188, 0.375, 0.5, 0.5, 0.5, 0.5, 0.5312, 0.375, 0.5312, 0.375, 0.5625, 0.5, 0.5625, 0.5, 0.5938, 0.375, 0.5938, 0.375, 0.125, 0.5, 0.125, 0.5, 0.1562, 0.375, 0.1562, 0.375, 0.0625, 0.5, 0.0625, 0.5, 0.09375, 0.375, 0.09375, 0.375, 0.625, 0.5, 0.625, 0.5, 0.6562, 0.375, 0.6562, 0.375, 0.1562, 0.5, 0.1562, 0.5, 0.1875, 0.375, 0.1875, 0.375, 0.5312, 0.5, 0.5312, 0.5, 0.5625, 0.375, 0.5625, 0.375, 0.6562, 0.5, 0.6562, 0.5, 0.6875, 0.375, 0.6875, 0.375, 0.03125, 0.5, 0.03125, 0.5, 0.0625, 0.375, 0.0625, 0.375, 0.09375, 0.5, 0.09375, 0.5, 0.125, 0.375, 0.125, 0.375, 0.5938, 0.5, 0.5938, 0.5, 0.625, 0.375, 0.625, 0.375, 0.25, 0.5, 0.25, 0.5, 0.5, 0.375, 0.5, 0.375, 0.7344, 0.5, 0.7344, 0.5, 0.75, 0.375, 0.75, 0.375, 0.2188, 0.5, 0.2188, 0.5, 0.25, 0.375, 0.25, 0.375, 0.75, 0.5, 0.75, 0.5, 1.0, 0.375, 1.0, 0.375, 0.125, 0.375, 0.1562, 0.375, 0.1562, 0.375, 0.125, 0.375, 0.1562, 0.375, 0.1875, 0.375, 0.1875, 0.375, 0.1562, 0.375, 0.0625, 0.375, 0.09375, 0.375, 0.09375, 0.375, 0.0625, 0.125, 0.5625, 0.375, 0.5625, 0.375, 0.5625, 0.125, 0.5625, 0.375, 0.6875, 0.125, 0.6875, 0.125, 0.6875, 0.375, 0.6875, 0.125, 0.5625, 0.375, 0.5625, 0.375, 0.5625, 0.125, 0.5625, 0.375, 0.5938, 0.375, 0.625, 0.375, 0.625, 0.375, 0.5938, 0.375, 0.0625, 0.375, 0.09375, 0.375, 0.09375, 0.375, 0.0625, 0.375, 0.6562, 0.375, 0.6875, 0.375, 0.6875, 0.375, 0.6562, 0.375, 0.1562, 0.375, 0.1875, 0.375, 0.1875, 0.375, 0.1562, 0.125, 0.5938, 0.375, 0.5938, 0.375, 0.625, 0.125, 0.625, 0.125, 0.6562, 0.375, 0.6562, 0.375, 0.6875, 0.125, 0.6875, 0.125, 0.625, 0.375, 0.625, 0.375, 0.6562, 0.125, 0.6562, 0.125, 0.5625, 0.375, 0.5625, 0.375, 0.5938, 0.125, 0.5938, 0.375, 0.6562, 0.375, 0.6875, 0.375, 0.6875, 0.375, 0.6562, 0.375, 0.6875, 0.125, 0.6875, 0.125, 0.6875, 0.375, 0.6875, 0.375, 0.5938, 0.375, 0.625, 0.375, 0.625, 0.375, 0.5938, 0.375, 0.625, 0.375, 0.6562, 0.375, 0.6562, 0.375, 0.625, 0.375, 0.09375, 0.375, 0.125, 0.375, 0.125, 0.375, 0.09375, 0.375, 0.5625, 0.375, 0.5938, 0.375, 0.5938, 0.375, 0.5625, 0.375, 0.03125, 0.375, 0.0625, 0.375, 0.0625, 0.375, 0.03125, 0.125, 0.6875, 0.375, 0.6875, 0.375, 0.6875, 0.125, 0.6875, 0.375, 0.7188, 0.125, 0.7188, 0.125, 0.7188, 0.375, 0.7188, 0.375, 0.03125, 0.375, 0.0625, 0.375, 0.0625, 0.375, 0.03125, 0.125, 0.6875, 0.375, 0.6875, 0.375, 0.7188, 0.125, 0.7188, 0.375, 0.6875, 0.375, 0.7188, 0.375, 0.7188, 0.375, 0.6875, 0.375, 0.7188, 0.125, 0.7188, 0.125, 0.7188, 0.375, 0.7188, 0.125, 0.6875, 0.375, 0.6875, 0.375, 0.6875, 0.125, 0.6875, 0.375, 0.7188, 0.5, 0.7187, 0.5, 0.7344, 0.375, 0.7344, 0.375, 0.0, 0.5, 0.0, 0.5, 0.01562, 0.375, 0.01562, 0.5, 0.0, 0.625, 0.0, 0.625, 0.01562, 0.5, 0.01562, 0.5, 0.7187, 0.625, 0.7188, 0.625, 0.7344, 0.5, 0.7344, 0.125, 0.7188, 0.375, 0.7188, 0.375, 0.7344, 0.125, 0.7344, 0.625, 0.7188, 0.875, 0.7188, 0.875, 0.7344, 0.625, 0.7344])
me_fishmesh_002.materials.append(mat_fishmaterial)
me_fishmesh_002.use_mirror_vertex_groups = False
me_fishmesh_002.update()

# ---- objects
ob_fish = bpy.data.objects.new('Fish', me_fishmesh)
ob_light = bpy.data.objects.new('Light', light_light)
ob_camera = bpy.data.objects.new('Camera', cam_camera)
ob_fish_001 = bpy.data.objects.new('Fish.001', me_fishmesh_001)
ob_fish_002 = bpy.data.objects.new('Fish.002', me_fishmesh_002)

# ---- transforms, parenting, visibility, modifiers, constraints
ob_fish.location = (0.0, 0.0, 0.0)
ob_fish.lock_rotations_4d = False
ob_fish.empty_display_type = 'ARROWS'
ob_fish.lineart.crease_threshold = 0.0
_m = ob_fish.modifiers.new('Auto Smooth', 'NODES')
_m.node_group = ng_auto_smooth
_gi = [s.identifier for s in ng_auto_smooth.interface.items_tree if s.item_type == 'SOCKET' and s.in_out == 'INPUT']
_m[_gi[1]] = 0.5236  # Angle
ob_light.location = (4.076, 1.005, 5.904)
ob_light.rotation_euler = (0.6503, 0.05522, 1.866)
ob_light.lock_rotations_4d = False
ob_light.empty_display_type = 'ARROWS'
ob_light.color = (0.0, 0.0, 0.0, 0.0)
ob_light.lineart.crease_threshold = 0.0
ob_camera.location = (7.359, -6.926, 4.958)
ob_camera.rotation_euler = (1.109, 0.0, 0.8149)
ob_camera.lock_rotations_4d = False
ob_camera.empty_display_type = 'ARROWS'
ob_camera.color = (0.0, 0.0, 0.0, 0.0)
ob_camera.display_type = 'WIRE'
ob_camera.lineart.crease_threshold = 0.0
ob_fish_001.location = (4.529, 0.0, 0.0)
ob_fish_001.lock_rotations_4d = False
ob_fish_001.empty_display_type = 'ARROWS'
ob_fish_001.lineart.crease_threshold = 0.0
ob_fish_002.location = (-4.292, 0.0, 0.0)
ob_fish_002.lock_rotations_4d = False
ob_fish_002.empty_display_type = 'ARROWS'
ob_fish_002.lineart.crease_threshold = 0.0

# ---- collection membership
col_collection.objects.link(ob_fish)
col_collection.objects.link(ob_light)
col_collection.objects.link(ob_camera)
col_collection.objects.link(ob_fish_001)
col_collection.objects.link(ob_fish_002)

# ---- scene / render settings (as saved in the file)
scene.camera = ob_camera
scene.frame_start = 1; scene.frame_end = 250; scene.frame_set(1)
scene.render.engine = 'BLENDER_EEVEE_NEXT'
scene.cycles.sampling_pattern = 'TABULATED_SOBOL'
bpy.context.view_layer.update()
